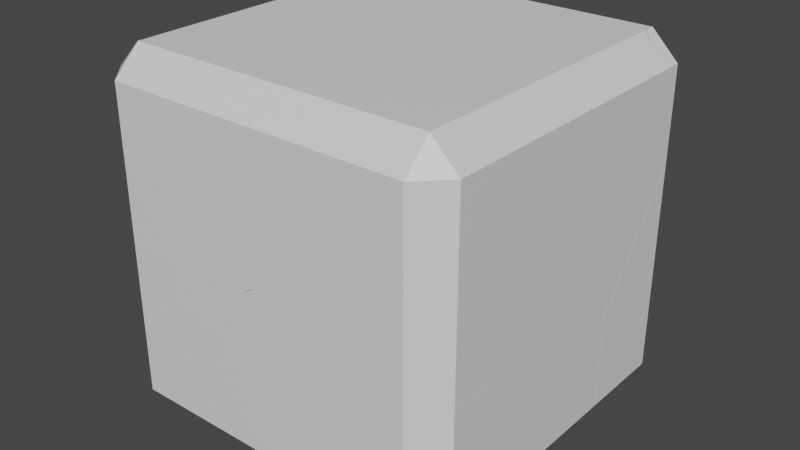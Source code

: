 # Source: BrokenCube.blend  (saved by Blender 3.4.6; exported with 4.5.12 LTS)
import bpy
from mathutils import Matrix  # noqa: F401  (used for matrix-valued properties, if any)

bpy.ops.wm.read_factory_settings(use_empty=True)
scene = bpy.context.scene
scene.name = 'Scene'

# ---- collections
col_collection = bpy.data.collections.new('Collection'); scene.collection.children.link(col_collection)

# ---- materials (node trees are filled in below, after node groups)
mat_material = bpy.data.materials.new('Material')
mat_material.alpha_threshold = 0.0
mat_material.use_transparent_shadow = False
mat_material.roughness = 0.5
mat_material.line_color = (0.0, 0.0, 0.0, 1.0)

# ---- material node trees
mat_material.use_nodes = True; mat_material.node_tree.nodes.clear()
_N = mat_material.node_tree.nodes; _L = mat_material.node_tree.links
n0 = _N.new('ShaderNodeOutputMaterial'); n0.name = 'Material Output'; n0.location = (300, 300)
n1 = _N.new('ShaderNodeBsdfPrincipled'); n1.name = 'Principled BSDF'; n1.location = (10, 300)
n1.distribution = 'GGX'
n1.subsurface_method = 'RANDOM_WALK_SKIN'
n1.inputs[3].default_value = 1.45
n1.inputs[27].default_value = (0.0, 0.0, 0.0, 1.0)
n1.inputs[28].default_value = 1.0
_L.new(n1.outputs[0], n0.inputs[0])
n0.is_active_output = True

# ---- world
world_world = bpy.data.worlds.new('World'); scene.world = world_world
world_world.use_nodes = True; world_world.node_tree.nodes.clear()
_N = world_world.node_tree.nodes; _L = world_world.node_tree.links
n0 = _N.new('ShaderNodeOutputWorld'); n0.name = 'World Output'; n0.location = (300, 300)
n1 = _N.new('ShaderNodeBackground'); n1.name = 'Background'; n1.location = (10, 300)
n1.inputs[0].default_value = (0.05088, 0.05088, 0.05088, 1.0)
_L.new(n1.outputs[0], n0.inputs[0])
n0.is_active_output = True
world_world.color = (0.05088, 0.05088, 0.05088)
world_world.use_sun_shadow = False
world_world.sun_shadow_jitter_overblur = 0.0

# ---- meshes
me_cube_cell_008 = bpy.data.meshes.new('Cube_cell.008')
me_cube_cell_008.from_pydata([(-0.05429, 0.131, -0.02275), (-0.05429, -0.019, 0.1272), (0.09571, -0.019, -0.02275), (0.07677, -6.163e-05, -0.1652), (-0.02197, -0.1034, 0.09492), (0.09571, -0.019, -0.1178), (0.09571, -0.05689, -0.02275), (-0.02696, -0.09929, 0.09992), (-0.08331, -0.019, 0.1272), (-0.05429, -0.07651, 0.1272), (-0.07207, 0.131, -0.02275), (-0.05429, 0.131, -0.05343), (0.0576, 0.01911, -0.1491), (0.07677, -6.163e-05, -0.1652), (0.09571, -0.019, -0.1178), (0.09571, -0.05689, -0.02275), (-0.02197, -0.1034, 0.09492), (-0.02696, -0.09929, 0.09992), (-0.05429, -0.07651, 0.1272), (-0.08331, -0.019, 0.1272), (-0.07207, 0.131, -0.02275), (-0.05429, 0.131, -0.05343), (0.0576, 0.01911, -0.1491)], [], [(13, 14, 15, 16), (21, 22, 17, 18, 8, 20), (13, 16, 17, 22), (9, 1, 19), (5, 2, 6), (0, 1, 2), (0, 2, 5, 3, 12, 11), (4, 6, 2, 1, 9, 7), (1, 0, 10, 19), (10, 0, 11)])
_k = set([(3, 5), (3, 12), (4, 6), (4, 7), (5, 6), (7, 9), (8, 18), (8, 20), (9, 19), (10, 11), (10, 19), (11, 12), (13, 14), (13, 22), (14, 15), (15, 16), (16, 17), (17, 18), (20, 21), (21, 22)])
me_cube_cell_008.attributes.new('sharp_edge', 'BOOLEAN', 'EDGE').data.foreach_set('value', [ (min(e.vertices), max(e.vertices)) in _k for e in me_cube_cell_008.edges])
_uv = me_cube_cell_008.uv_layers.new(name='UVMap')
_uv.uv.foreach_set('vector', [0.6544, 0.0, 0.7491, 0.1854, 0.7485, 0.3667, 0.1577, 0.0, 0.6058, 0.4971, 0.442, 0.0, 0.8674, 0.0, 0.9142, 0.113, 0.9143, 0.2947, 0.6582, 0.5432, 1.0, 0.3456, 1.0, 0.8423, 0.8674, 0.8674, 0.442, 0.442, 0.6438, 0.5259, 0.6438, 0.5188, 0.6474, 0.5188, 0.5944, 0.5188, 0.6063, 0.5188, 0.6063, 0.5235, 0.6063, 0.4813, 0.625, 0.4812, 0.6062, 0.5, 0.6063, 0.4813, 0.6063, 0.5188, 0.5944, 0.5188, 0.5884, 0.514, 0.5905, 0.5092, 0.6024, 0.4813, 0.6357, 0.5293, 0.6063, 0.5235, 0.6063, 0.5188, 0.6438, 0.5188, 0.6438, 0.5259, 0.6369, 0.5288, 0.625, 0.4812, 0.6063, 0.4813, 0.6063, 0.479, 0.625, 0.4776, 0.6063, 0.479, 0.6063, 0.4813, 0.6024, 0.4812])
me_cube_cell_008.materials.append(mat_material)
me_cube_cell_008.update()
me_cube_cell_009 = bpy.data.meshes.new('Cube_cell.009')
me_cube_cell_009.from_pydata([(0.2259, 0.186, -0.5209), (0.2259, 0.336, -0.3709), (0.3759, 0.186, -0.3709), (-0.4611, -0.3416, 0.2134), (-0.2867, -0.3274, 0.3135), (0.2259, 0.336, 0.8278), (-0.8969, 0.336, 0.2067), (0.3408, 0.2211, 0.8517), (0.3477, 0.2142, 0.853), (0.3759, 0.186, 0.8067), (0.3759, -0.2937, 0.1614), (0.3759, -0.294, 0.1535), (0.2932, -0.3204, -0.4536), (0.3759, -0.3126, -0.3709), (0.2259, -0.3267, -0.5209), (-0.08962, -0.3453, -0.5209), (-0.1202, -0.298, -0.5209), (-0.4336, 0.186, -0.5209), (-0.6062, 0.336, -0.3709), (-0.8702, 0.336, 0.1535), (0.2259, 0.336, 0.8278), (0.3408, 0.2211, 0.8517), (0.3477, 0.2142, 0.853), (0.3759, 0.186, 0.8067), (0.3759, -0.2937, 0.1614), (0.2932, -0.3204, -0.4536), (0.3759, -0.3126, -0.3709), (0.2259, -0.3267, -0.5209), (-0.08962, -0.3453, -0.5209), (-0.1202, -0.298, -0.5209), (-0.4336, 0.186, -0.5209), (-0.6062, 0.336, -0.3709), (-0.8969, 0.336, 0.2067), (-0.8702, 0.336, 0.1535), (0.3759, -0.294, 0.1535)], [], [(3, 4, 22, 7), (22, 4, 24, 23), (34, 24, 4, 3), (26, 34, 3, 25), (27, 25, 3, 28), (30, 29, 33, 31), (29, 28, 3, 32, 33), (17, 0, 14, 15, 16), (13, 2, 9, 10, 11), (0, 1, 2), (18, 1, 0, 17), (2, 1, 20, 21, 8, 9), (0, 2, 13, 12, 14), (6, 20, 1, 18, 19), (5, 32, 3, 7)])
_k = set([(5, 7), (5, 32), (6, 19), (6, 20), (7, 22), (8, 9), (8, 21), (9, 10), (10, 11), (11, 13), (12, 13), (12, 14), (14, 15), (15, 16), (16, 17), (17, 18), (18, 19), (20, 21), (22, 23), (23, 24), (24, 34), (25, 26), (25, 27), (26, 34), (27, 28), (28, 29), (29, 30), (30, 31), (31, 33), (32, 33)])
me_cube_cell_009.attributes.new('sharp_edge', 'BOOLEAN', 'EDGE').data.foreach_set('value', [ (min(e.vertices), max(e.vertices)) in _k for e in me_cube_cell_009.edges])
_uv = me_cube_cell_009.uv_layers.new(name='UVMap')
_uv.uv.foreach_set('vector', [0.0, 0.0, 1.0, 0.0, 1.0, 0.8905, 0.9042, 0.9042, 0.8905, 0.8905, 0.0, 0.0, 0.9302, 0.0, 0.9301, 0.8388, 1.0, 0.9439, 0.9302, 0.9302, 0.0, 0.0, 1.0, 0.0, 0.9438, 0.2162, 0.9439, 0.9439, 0.0, 0.0, 0.8505, 0.0, 0.9361, 0.6437, 0.8505, 0.8505, 0.0, 0.0, 0.9357, 0.0, 0.3385, 0.06475, 1.0, 0.06493, 1.0, 0.9321, 0.3263, 0.2576, 0.06493, 0.06493, 0.06434, 0.0, 1.0, 0.0, 1.0, 0.9318, 0.9321, 0.9321, 0.2738, 0.5188, 0.3563, 0.5188, 0.3563, 0.5828, 0.3168, 0.5852, 0.313, 0.5793, 0.3938, 0.5811, 0.3938, 0.5188, 0.5409, 0.5188, 0.4603, 0.5787, 0.4593, 0.5788, 0.3563, 0.5188, 0.3563, 0.5, 0.375, 0.5188, 0.2522, 0.5, 0.3563, 0.5, 0.3563, 0.5188, 0.2738, 0.5188, 0.3938, 0.5188, 0.3938, 0.4813, 0.5436, 0.4813, 0.5466, 0.51, 0.5467, 0.5117, 0.5409, 0.5188, 0.3563, 0.5188, 0.3938, 0.5188, 0.3938, 0.5811, 0.3731, 0.5821, 0.3563, 0.5828, 0.4659, 0.3409, 0.5436, 0.4813, 0.3938, 0.4813, 0.3938, 0.3772, 0.4593, 0.3442, 0.8523, 0.6014, 0.06824, 0.0, 1.0, 0.0, 1.0, 0.9042])
me_cube_cell_009.materials.append(mat_material)
me_cube_cell_009.update()
me_cube_cell_001 = bpy.data.meshes.new('Cube_cell.001')
me_cube_cell_001.from_pydata([(0.3916, -0.7753, 0.4101), (0.2416, -0.7753, 0.5601), (0.2416, -0.9253, 0.4101), (-0.6382, -0.6964, -0.3948), (-0.6658, 0.04028, -0.3403), (-0.4677, 0.2293, -0.5389), (-0.2708, 0.4099, -0.6044), (0.3739, 0.9424, 0.2643), (0.2734, 0.8376, 0.5283), (0.3916, 0.9247, 0.3087), (0.3916, 0.8843, 0.4101), (0.2669, 0.8314, 0.5348), (0.3722, 0.9441, 0.2122), (0.2416, 0.8073, 0.5601), (0.3654, 0.9509, -0.02231), (-0.6136, 0.03719, 0.5601), (0.3916, 0.9247, -0.1094), (0.3916, 0.4439, -0.7563), (0.3642, 0.9521, -0.06439), (-0.6276, -0.9253, -0.3644), (-0.6279, -0.9253, -0.3709), (-0.5832, -0.9253, 0.4101), (-0.5807, -0.7753, 0.5601), (0.3564, -0.8105, -0.6052), (0.3916, -0.7753, -0.6171), (0.2416, -0.9253, -0.5662), (-0.6128, -0.9253, -0.3743), (0.3739, 0.9424, 0.2643), (0.3916, 0.9247, 0.3087), (0.3916, 0.8843, 0.4101), (0.2734, 0.8376, 0.5283), (0.2669, 0.8314, 0.5348), (0.3722, 0.9441, 0.2122), (0.2416, 0.8073, 0.5601), (0.3654, 0.9509, -0.02231), (-0.6276, -0.9253, -0.3644), (-0.6279, -0.9253, -0.3709), (-0.5832, -0.9253, 0.4101), (0.3916, 0.4439, -0.7563), (0.3916, -0.7753, -0.6171), (0.3564, -0.8105, -0.6052), (0.2416, -0.9253, -0.5662), (-0.5807, -0.7753, 0.5601), (-0.6136, 0.03719, 0.5601), (-0.6128, -0.9253, -0.3743), (0.3916, 0.9247, -0.1094), (0.3642, 0.9521, -0.06439)], [], [(28, 27, 30, 29), (30, 27, 32, 31), (22, 43, 4, 35, 37), (6, 46, 16, 38), (43, 33, 31, 32, 34, 4), (35, 4, 3, 36), (5, 3, 4), (6, 38, 39, 40), (6, 40, 41, 44), (3, 6, 44, 36), (3, 5, 6), (25, 2, 21, 19, 20, 26), (15, 42, 1, 13), (45, 9, 10, 0, 24, 17), (0, 1, 2), (7, 9, 45, 18, 14, 12), (24, 0, 2, 25, 23), (2, 1, 42, 21), (13, 1, 0, 10, 8, 11), (4, 34, 46, 6, 5)])
_k = set([(7, 9), (7, 12), (8, 10), (8, 11), (9, 10), (11, 13), (12, 14), (13, 15), (14, 18), (15, 42), (16, 38), (16, 46), (17, 24), (17, 45), (18, 45), (19, 20), (19, 21), (20, 26), (21, 42), (22, 37), (22, 43), (23, 24), (23, 25), (25, 26), (27, 28), (27, 32), (28, 29), (29, 30), (30, 31), (31, 33), (32, 34), (33, 43), (34, 46), (35, 36), (35, 37), (36, 44), (38, 39), (39, 40), (40, 41), (41, 44)])
me_cube_cell_001.attributes.new('sharp_edge', 'BOOLEAN', 'EDGE').data.foreach_set('value', [ (min(e.vertices), max(e.vertices)) in _k for e in me_cube_cell_001.edges])
_uv = me_cube_cell_001.uv_layers.new(name='UVMap')
_uv.uv.foreach_set('vector', [0.826, 0.2516, 1.0, 0.3408, 1.0, 0.844, 0.6321, 0.2511, 0.844, 0.844, 0.3408, 0.3408, 1.0, 0.3467, 1.0, 0.8764, 0.1975, 0.05251, 1.0, 0.05214, 1.0, 1.0, 0.04926, 0.04926, 0.8431, 0.04933, 1.0, 0.0, 1.0, 0.8919, 0.9113, 0.8415, 0.07075, 0.0, 0.9479, 0.0, 0.9396, 0.9257, 0.8764, 0.8764, 0.3467, 0.3467, 0.06845, 0.0, 0.0, 0.0, 1.0, 0.04926, 1.0, 1.0, 0.0, 0.0, 0.8207, 0.0, 0.0, 0.0, 1.0, 0.0, 1.0, 1.0, 1.0, 0.0, 1.0, 0.9293, 0.1426, 0.07286, 0.1191, 0.0, 1.0, 1.0, 0.1191, 0.1191, 0.1991, 0.03623, 1.0, 0.03611, 1.0, 0.0, 1.0, 1.0, 0.03611, 0.03611, 0.1793, 0.0, 0.0, 0.0, 1.0, 0.0, 1.0, 1.0, 0.4842, 0.7688, 0.6063, 0.7688, 0.6063, 0.8719, 0.5094, 0.8774, 0.5086, 0.8774, 0.5082, 0.8756, 0.7506, 0.6297, 0.7465, 0.7313, 0.6438, 0.7313, 0.6438, 0.5334, 0.5413, 0.5188, 0.5936, 0.5188, 0.6063, 0.5238, 0.6063, 0.7313, 0.4779, 0.7313, 0.4605, 0.5789, 0.6062, 0.75, 0.625, 0.7688, 0.6063, 0.7688, 0.588, 0.5143, 0.5936, 0.5188, 0.5413, 0.5188, 0.5469, 0.5119, 0.5522, 0.5122, 0.5815, 0.5139, 0.4779, 0.7313, 0.6063, 0.7313, 0.6063, 0.7688, 0.4842, 0.7688, 0.4793, 0.7401, 0.6063, 0.7688, 0.625, 0.7688, 0.625, 0.8715, 0.6063, 0.8719, 0.6438, 0.5334, 0.6438, 0.7313, 0.6063, 0.7313, 0.6063, 0.5238, 0.6358, 0.5296, 0.6374, 0.5304, 1.0, 0.0, 1.0, 0.9315, 0.8919, 0.8919, 0.0, 0.0, 0.0, 0.0])
me_cube_cell_001.materials.append(mat_material)
me_cube_cell_001.update()
me_cube_cell_002 = bpy.data.meshes.new('Cube_cell.002')
me_cube_cell_002.from_pydata([(-0.4322, -0.472, 0.6003), (0.5986, -0.5457, -0.2935), (-0.2602, 0.4596, 0.4548), (0.4486, -0.6957, -0.2935), (-0.243, 0.6224, 0.2897), (0.4486, -0.5457, -0.4435), (-0.06561, 0.6383, 0.3907), (-0.238, 0.6244, 0.2905), (-0.5619, -0.6957, -0.2935), (-0.478, -0.6957, 0.5846), (-0.5464, -0.5457, -0.4435), (-0.3646, 0.3688, -0.4435), (0.4486, -0.6957, 0.4284), (0.5986, -0.5457, 0.3776), (-0.4213, -0.6957, 0.6234), (-0.3561, 0.4116, -0.4435), (-0.3539, 0.4225, -0.4435), (0.1329, 0.6207, -0.4435), (0.5986, 0.6724, 0.2382), (0.4486, 0.6395, -0.4435), (0.5986, 0.6536, -0.2935), (0.4486, -0.6957, 0.4284), (0.5986, -0.5457, 0.3776), (-0.5464, -0.5457, -0.4435), (-0.3646, 0.3688, -0.4435), (-0.3539, 0.4225, -0.4435), (0.1329, 0.6207, -0.4435), (0.4486, 0.6395, -0.4435), (0.5986, 0.6536, -0.2935), (0.5986, 0.6724, 0.2382), (-0.478, -0.6957, 0.5846), (-0.4213, -0.6957, 0.6234), (-0.3561, 0.4116, -0.4435), (-0.5619, -0.6957, -0.2935)], [], [(31, 0, 30), (0, 2, 32, 24), (4, 25, 32, 2), (26, 25, 4), (7, 26, 4), (0, 31, 21, 22, 29, 6, 2), (27, 26, 7, 6, 29, 20), (6, 4, 2), (6, 7, 4), (5, 23, 11, 15, 16, 17, 19), (9, 33, 3, 12, 14), (18, 13, 1, 28), (1, 3, 5), (12, 3, 1, 13), (23, 5, 3, 33), (1, 5, 19, 28), (0, 24, 10, 8, 30)])
_k = set([(8, 10), (8, 30), (9, 14), (9, 33), (10, 24), (11, 15), (11, 23), (12, 13), (12, 14), (13, 18), (15, 16), (16, 17), (17, 19), (18, 28), (19, 28), (20, 27), (20, 29), (21, 22), (21, 31), (22, 29), (23, 33), (24, 32), (25, 26), (25, 32), (26, 27), (30, 31)])
me_cube_cell_002.attributes.new('sharp_edge', 'BOOLEAN', 'EDGE').data.foreach_set('value', [ (min(e.vertices), max(e.vertices)) in _k for e in me_cube_cell_002.edges])
_uv = me_cube_cell_002.uv_layers.new(name='UVMap')
_uv.uv.foreach_set('vector', [0.8182, 0.8182, 0.0, 0.0, 0.8187, 0.0, 1.0, 1.0, 0.0, 0.0, 0.9475, 0.0, 1.0, 0.04552, 1.0, 0.0, 1.0, 0.9364, 0.9475, 0.9475, 0.0, 0.0, 0.936, 0.0, 0.9364, 0.9364, 0.0, 0.0, 1.0, 0.0, 0.936, 0.936, 0.0, 0.0, 1.0, 0.0, 1.0, 0.8182, 0.2223, 0.1873, 0.1874, 0.04682, 0.9301, 0.9301, 0.0, 0.0, 1.0, 0.0, 0.9309, 0.4087, 0.9361, 0.9361, 0.0, 0.0, 0.0, 0.0, 0.9301, 0.0, 0.7227, 0.1026, 0.0, 0.0, 1.0, 0.0, 1.0, 1.0, 0.0, 0.0, 1.0, 0.0, 1.0, 1.0, 0.3563, 0.7313, 0.2319, 0.7313, 0.2546, 0.6169, 0.2557, 0.6116, 0.2559, 0.6102, 0.3168, 0.5854, 0.3563, 0.5831, 0.5035, 0.8846, 0.3938, 0.8951, 0.3938, 0.7688, 0.484, 0.7688, 0.5084, 0.8775, 0.4602, 0.579, 0.4776, 0.7313, 0.3938, 0.7313, 0.3938, 0.5813, 0.375, 0.7313, 0.3563, 0.75, 0.3563, 0.7313, 0.484, 0.7688, 0.3938, 0.7688, 0.3938, 0.7313, 0.4776, 0.7313, 0.2319, 0.7313, 0.3563, 0.7313, 0.3563, 0.75, 0.2299, 0.75, 0.3938, 0.7313, 0.3563, 0.7313, 0.3563, 0.5831, 0.3938, 0.5813, 0.0, 0.0, 0.9545, 0.0, 0.9546, 0.7922, 0.9998, 0.8174, 0.1813, 0.0])
me_cube_cell_002.materials.append(mat_material)
me_cube_cell_002.update()
me_cube_cell_003 = bpy.data.meshes.new('Cube_cell.003')
me_cube_cell_003.from_pydata([(-0.9724, 0.3554, 0.4195), (-0.1805, -0.678, -0.3314), (-1.122, 0.2054, 0.4195), (0.03998, -0.3229, -0.6957), (-0.9724, 0.2054, 0.5695), (0.213, -0.3096, -0.5949), (0.03463, -0.3249, -0.6967), (0.01837, -0.4885, -0.5301), (-1.122, -0.6609, -0.3155), (-1.017, 0.3111, -0.7948), (-1.122, -0.1365, -0.8472), (-1.122, 0.2054, -0.8188), (-0.12, -0.6728, 0.5695), (-0.129, -0.681, 0.5695), (-1.122, -0.6622, 0.4195), (-0.9724, -0.6652, 0.5695), (-0.9724, 0.3554, -0.7846), (-0.3969, 0.3554, -0.7016), (0.8513, 0.2318, 0.0177), (0.7276, 0.09037, 0.5695), (0.8586, 0.2245, 0.2728), (0.7569, 0.1183, 0.5402), (0.2256, 0.3554, -0.3576), (0.7276, 0.3554, -0.0797), (0.7694, 0.3137, -0.07145), (0.842, 0.241, -0.0565), (0.7484, 0.1255, 0.5487), (0.6961, 0.2054, 0.5695), (0.7276, 0.1428, 0.5695), (0.7076, 0.3554, 0.4195), (0.7276, 0.3554, 0.3851), (0.8234, 0.2596, 0.3032), (0.849, 0.234, -0.05499), (-1.017, 0.3111, -0.7948), (-1.122, 0.2054, -0.8188), (-0.12, -0.6728, 0.5695), (-0.129, -0.681, 0.5695), (-1.122, -0.6609, -0.3155), (-1.122, -0.6622, 0.4195), (-0.9724, -0.6652, 0.5695), (-0.9724, 0.3554, -0.7846), (-0.3969, 0.3554, -0.7016), (0.2256, 0.3554, -0.3576), (0.7276, 0.09037, 0.5695), (0.7569, 0.1183, 0.5402), (0.7276, 0.3554, -0.0797), (0.7694, 0.3137, -0.07145), (0.842, 0.241, -0.0565), (0.7484, 0.1255, 0.5487), (0.6961, 0.2054, 0.5695), (0.7276, 0.1428, 0.5695), (0.7076, 0.3554, 0.4195), (0.8586, 0.2245, 0.2728), (0.8513, 0.2318, 0.0177), (0.849, 0.234, -0.05499), (-1.122, -0.1365, -0.8472), (0.8234, 0.2596, 0.3032), (0.7276, 0.3554, 0.3851)], [], [(43, 35, 7, 5, 53, 52, 44), (33, 6, 55, 34), (36, 1, 7, 35), (6, 7, 1), (6, 33, 40, 41), (3, 7, 6), (41, 3, 6), (3, 5, 7), (38, 37, 1, 36, 39), (6, 1, 37, 55), (45, 46, 42), (47, 3, 41, 42, 46), (50, 48, 56, 30, 51, 27), (54, 5, 3, 47), (5, 54, 53), (48, 44, 52, 56), (10, 8, 14, 2, 11), (13, 12, 19, 28, 49, 4, 15), (0, 2, 4), (20, 18, 32, 25, 24, 23, 57, 31), (11, 2, 0, 16, 9), (28, 19, 21, 26), (15, 4, 2, 14), (29, 0, 4, 49), (17, 16, 0, 29, 57, 23, 22)])
_k = set([(8, 10), (8, 14), (9, 11), (9, 16), (10, 11), (12, 13), (12, 19), (13, 15), (14, 15), (16, 17), (17, 22), (18, 20), (18, 32), (19, 21), (20, 31), (21, 26), (22, 23), (23, 24), (24, 25), (25, 32), (26, 28), (27, 50), (27, 51), (28, 49), (29, 49), (29, 57), (30, 51), (30, 56), (31, 57), (33, 34), (33, 40), (34, 55), (35, 36), (35, 43), (36, 39), (37, 38), (37, 55), (38, 39), (40, 41), (41, 42), (42, 45), (43, 44), (44, 48), (45, 46), (46, 47), (47, 54), (48, 50), (52, 53), (52, 56), (53, 54)])
me_cube_cell_003.attributes.new('sharp_edge', 'BOOLEAN', 'EDGE').data.foreach_set('value', [ (min(e.vertices), max(e.vertices)) in _k for e in me_cube_cell_003.edges])
_uv = me_cube_cell_003.uv_layers.new(name='UVMap')
_uv.uv.foreach_set('vector', [0.9401, 0.01585, 1.0, 0.04322, 1.0, 1.0, 0.0, 0.0, 0.8931, 0.0, 0.344, 0.0, 0.8501, 0.0, 0.1291, 0.0, 1.0, 0.0, 1.0, 0.9585, 0.3593, 0.3177, 1.0, 0.05226, 1.0, 1.0, 0.0, 0.0, 0.9568, 0.0, 0.0, 0.0, 1.0, 0.0, 1.0, 1.0, 1.0, 0.0, 1.0, 0.8709, 0.8419, 0.7735, 0.06877, 0.0, 0.0, 0.0, 1.0, 0.0, 1.0, 1.0, 0.06896, 0.0, 1.0, 0.0, 1.0, 1.0, 0.0, 0.0, 1.0, 0.0, 1.0, 1.0, 0.9526, 0.2138, 1.0, 0.05026, 1.0, 1.0, 0.05226, 0.05226, 0.8092, 0.05316, 0.0, 0.0, 0.0, 0.0, 0.9497, 0.0, 0.9585, 0.9585, 0.3678, 0.1473, 1.0, 0.117, 1.0, 0.5177, 0.09687, 0.0, 1.0, 0.0, 1.0, 0.931, 0.5177, 0.5177, 0.117, 0.117, 0.1755, 0.08989, 0.1212, 0.0, 0.5421, 0.0, 0.8428, 0.4407, 0.8428, 0.4997, 0.3719, 0.2863, 0.1105, 0.0, 1.0, 0.0, 1.0, 1.0, 0.09687, 0.09687, 1.0, 1.0, 0.1105, 0.1105, 1.0, 0.1069, 0.8788, 0.0, 1.0, 0.1499, 1.0, 0.656, 0.4579, 0.0, 0.4479, 0.1885, 0.5144, 0.123, 0.6063, 0.1228, 0.6063, 0.2313, 0.4515, 0.2313, 0.7508, 0.6296, 0.7497, 0.6285, 0.6438, 0.5331, 0.6438, 0.5266, 0.6477, 0.5188, 0.8563, 0.5188, 0.8563, 0.6276, 0.6062, 0.25, 0.6063, 0.2313, 0.625, 0.2313, 0.5879, 0.514, 0.556, 0.5122, 0.5469, 0.5116, 0.5468, 0.5099, 0.5449, 0.4917, 0.5439, 0.4812, 0.6019, 0.4813, 0.5917, 0.5052, 0.4515, 0.2313, 0.6063, 0.2313, 0.6063, 0.2688, 0.4557, 0.2688, 0.4545, 0.2577, 0.6438, 0.5266, 0.6438, 0.5331, 0.6364, 0.5296, 0.6386, 0.5287, 0.625, 0.1224, 0.625, 0.2313, 0.6063, 0.2313, 0.6063, 0.1228, 0.6063, 0.4788, 0.6063, 0.2688, 0.625, 0.2688, 0.625, 0.4773, 0.4661, 0.3407, 0.4557, 0.2688, 0.6063, 0.2688, 0.6063, 0.4788, 0.602, 0.4813, 0.5439, 0.4813, 0.5091, 0.4185])
me_cube_cell_003.materials.append(mat_material)
me_cube_cell_003.update()
me_cube_cell_004 = bpy.data.meshes.new('Cube_cell.004')
me_cube_cell_004.from_pydata([(0.5996, -0.3226, 0.4248), (0.5949, -0.3243, 0.4233), (-0.5618, 0.2055, -0.1585), (-0.4118, 0.3555, -0.1585), (-0.4118, 0.2055, -0.3085), (-0.5618, -0.267, -0.1585), (-0.4118, -0.343, -0.3085), (-0.5618, -0.1359, 0.2727), (0.4854, -0.5248, -0.3085), (-0.5618, 0.2055, 0.3014), (-0.4118, 0.3555, 0.3357), (0.1636, 0.3555, 0.4188), (0.6264, 0.2055, -0.3085), (0.4538, 0.3555, -0.1585), (0.9707, -0.3261, -0.3085), (0.9707, -0.3261, -0.3085), (0.4854, -0.5248, -0.3085), (-0.5618, -0.1359, 0.2727), (-0.5618, 0.2055, 0.3014), (-0.4118, -0.343, -0.3085), (-0.4118, 0.3555, 0.3357), (0.1636, 0.3555, 0.4188), (0.6264, 0.2055, -0.3085), (0.4538, 0.3555, -0.1585), (-0.5618, -0.267, -0.1585)], [], [(1, 0, 17), (16, 1, 17, 5, 19), (20, 18, 17, 0, 21), (15, 0, 16), (1, 16, 0), (6, 4, 22, 14, 8), (2, 24, 7, 9), (2, 3, 4), (4, 6, 24, 2), (22, 4, 3, 23), (3, 2, 9, 10), (11, 23, 3, 10), (21, 0, 15, 12, 13)])
_k = set([(5, 17), (5, 19), (6, 8), (6, 24), (7, 9), (7, 24), (8, 14), (9, 10), (10, 11), (11, 23), (12, 13), (12, 15), (13, 21), (14, 22), (15, 16), (16, 19), (17, 18), (18, 20), (20, 21), (22, 23)])
me_cube_cell_004.attributes.new('sharp_edge', 'BOOLEAN', 'EDGE').data.foreach_set('value', [ (min(e.vertices), max(e.vertices)) in _k for e in me_cube_cell_004.edges])
_uv = me_cube_cell_004.uv_layers.new(name='UVMap')
_uv.uv.foreach_set('vector', [0.0, 0.0, 1.0, 0.0, 0.9583, 0.9583, 0.06451, 0.0, 1.0, 0.0, 1.0, 0.9583, 0.9543, 0.6338, 0.8167, 0.7362, 0.9309, 0.7744, 0.9586, 0.3191, 0.9585, 0.9585, 0.0, 0.0, 0.9316, 0.0, 0.06399, 0.0, 1.0, 0.0, 1.0, 0.9356, 1.0, 0.0, 0.9356, 0.9356, 0.0, 0.0, 0.1437, 0.5873, 0.1437, 0.5188, 0.2735, 0.5188, 0.3166, 0.5852, 0.2559, 0.61, 0.3938, 0.2313, 0.3938, 0.1722, 0.4477, 0.1886, 0.4512, 0.2313, 0.125, 0.5188, 0.1437, 0.5, 0.1437, 0.5188, 0.1437, 0.5188, 0.1438, 0.5873, 0.125, 0.5778, 0.125, 0.5188, 0.2735, 0.5188, 0.1437, 0.5188, 0.1437, 0.5, 0.2519, 0.5, 0.3938, 0.2688, 0.3938, 0.2313, 0.4512, 0.2313, 0.4555, 0.2688, 0.4659, 0.3407, 0.3938, 0.3769, 0.3938, 0.2688, 0.4555, 0.2688, 1.0, 0.06844, 1.0, 1.0, 0.06399, 0.06399, 0.9357, 0.6624, 0.7427, 0.6743])
me_cube_cell_004.materials.append(mat_material)
me_cube_cell_004.update()
me_cube_cell_005 = bpy.data.meshes.new('Cube_cell.005')
me_cube_cell_005.from_pydata([(0.3624, 0.6441, -0.4374), (0.3897, -0.09698, -0.4914), (-0.5785, -0.1707, 0.313), (-0.4285, -0.3207, 0.313), (-0.4285, -0.1707, 0.463), (-0.5785, -0.1707, -0.4824), (-0.4285, -0.3207, -0.4957), (-0.5785, 0.6609, -0.4218), (-0.5785, 0.6598, 0.313), (0.3348, -0.3207, -0.5076), (0.3437, -0.3207, -0.5076), (0.3999, -0.3207, -0.4687), (-0.4285, 0.6568, 0.463), (0.4135, 0.6414, 0.463), (0.4463, -0.2416, 0.3922), (0.4474, -0.1707, 0.463), (0.4451, -0.3171, 0.3166), (0.445, -0.3207, 0.313), (0.3437, -0.3207, -0.5076), (0.3999, -0.3207, -0.4687), (-0.5785, 0.6598, 0.313), (-0.4285, 0.6568, 0.463), (0.4135, 0.6414, 0.463), (0.4474, -0.1707, 0.463), (0.4463, -0.2416, 0.3922), (0.4451, -0.3171, 0.3166), (0.445, -0.3207, 0.313), (0.3348, -0.3207, -0.5076), (-0.5785, 0.6609, -0.4218), (-0.5785, -0.1707, -0.4824), (-0.4285, -0.3207, -0.4957)], [], [(22, 0, 28, 20, 21), (1, 18, 27, 0), (18, 1, 19), (23, 24, 0, 22), (25, 1, 0, 24), (1, 25, 26, 19), (8, 7, 29, 2), (3, 30, 9, 10, 11, 17), (13, 12, 4, 15), (2, 3, 4), (30, 3, 2, 29), (14, 15, 4, 3, 17, 16), (8, 2, 4, 12), (28, 0, 27, 6, 5)])
_k = set([(5, 6), (5, 28), (6, 27), (7, 8), (7, 29), (8, 12), (9, 10), (9, 30), (10, 11), (11, 17), (12, 13), (13, 15), (14, 15), (14, 16), (16, 17), (18, 19), (18, 27), (19, 26), (20, 21), (20, 28), (21, 22), (22, 23), (23, 24), (24, 25), (25, 26), (29, 30)])
me_cube_cell_005.attributes.new('sharp_edge', 'BOOLEAN', 'EDGE').data.foreach_set('value', [ (min(e.vertices), max(e.vertices)) in _k for e in me_cube_cell_005.edges])
_uv = me_cube_cell_005.uv_layers.new(name='UVMap')
_uv.uv.foreach_set('vector', [0.05309, 0.0, 1.0, 0.0, 1.0, 0.9499, 0.2131, 0.1624, 0.8581, 0.8056, 1.0, 0.0, 1.0, 0.8172, 0.9507, 0.9507, 0.0, 0.0, 0.8172, 0.8172, 0.0, 0.0, 0.8176, 0.0, 0.8554, 0.05279, 1.0, 0.1272, 1.0, 1.0, 0.05309, 0.05309, 0.1956, 0.0, 1.0, 0.0, 1.0, 1.0, 0.1272, 0.1272, 1.0, 0.0, 1.0, 0.8044, 0.9828, 0.8003, 0.1824, 0.0, 0.6063, 0.1226, 0.5144, 0.1227, 0.5068, 0.01875, 0.6063, 0.01875, 0.6063, 0.9813, 0.5052, 0.9813, 0.5037, 0.8858, 0.5037, 0.8847, 0.5085, 0.8777, 0.6063, 0.8721, 0.751, 0.6297, 0.8563, 0.6278, 0.8563, 0.7313, 0.7468, 0.7313, 0.6063, 0.01875, 0.6062, 0.0, 0.625, 0.01875, 0.5052, 0.0, 0.6062, 0.0, 0.6063, 0.01875, 0.5068, 0.01875, 0.6161, 0.8719, 0.625, 0.8718, 0.625, 0.9812, 0.6063, 0.9813, 0.6063, 0.8721, 0.6067, 0.8721, 0.6063, 0.1226, 0.6063, 0.01875, 0.625, 0.01875, 0.625, 0.1222, 0.9499, 0.9499, 0.0, 0.0, 0.9507, 0.0, 0.7922, 0.0482, 0.9482, 0.1935])
me_cube_cell_005.materials.append(mat_material)
me_cube_cell_005.update()
me_cube_cell_006 = bpy.data.meshes.new('Cube_cell.006')
me_cube_cell_006.from_pydata([(0.4905, -0.357, 0.4756), (0.6778, 0.7323, 0.1645), (0.6608, 0.5679, 0.3309), (0.4631, 0.3792, 0.5297), (-0.3283, -0.4363, -0.5683), (-0.3283, -0.5863, -0.4183), (-0.4783, -0.4363, -0.4183), (0.3593, -0.5855, -0.4191), (0.4428, -0.5863, 0.4592), (0.3747, -0.4363, -0.5683), (0.5674, 0.5318, -0.5683), (-0.332, -0.5826, 0.4718), (-0.3283, -0.5863, 0.4714), (-0.4783, -0.4363, 0.4847), (-0.4783, 0.9205, 0.01382), (-0.4783, 0.3957, 0.5455), (-0.4783, 0.789, -0.4183), (-0.3283, 0.713, -0.5683), (0.3747, -0.4363, -0.5683), (0.5674, 0.5318, -0.5683), (0.4428, -0.5863, 0.4592), (-0.3283, -0.5863, 0.4714), (-0.332, -0.5826, 0.4718), (-0.4783, -0.4363, 0.4847), (-0.4783, 0.789, -0.4183), (-0.3283, 0.713, -0.5683), (0.3593, -0.5855, -0.4191), (-0.4783, 0.3957, 0.5455), (-0.4783, 0.9205, 0.01382)], [], [(7, 0, 20), (20, 0, 22, 21), (3, 1, 28, 27), (28, 1, 19, 25, 24), (0, 7, 18, 19, 1), (1, 2, 0), (2, 3, 0), (3, 2, 1), (9, 4, 17, 10), (14, 16, 6, 23, 15), (12, 5, 26, 8), (4, 5, 6), (4, 6, 16, 17), (23, 6, 5, 12, 11), (5, 4, 9, 26), (0, 3, 27, 13, 22)])
_k = set([(7, 18), (7, 20), (8, 12), (8, 26), (9, 10), (9, 26), (10, 17), (11, 12), (11, 23), (13, 22), (13, 27), (14, 15), (14, 16), (15, 23), (16, 17), (18, 19), (19, 25), (20, 21), (21, 22), (24, 25), (24, 28), (27, 28)])
me_cube_cell_006.attributes.new('sharp_edge', 'BOOLEAN', 'EDGE').data.foreach_set('value', [ (min(e.vertices), max(e.vertices)) in _k for e in me_cube_cell_006.edges])
_uv = me_cube_cell_006.uv_layers.new(name='UVMap')
_uv.uv.foreach_set('vector', [0.8177, 0.8177, 0.0, 0.0, 0.8199, 0.0, 0.8199, 0.8199, 0.0, 0.0, 0.8075, 0.0, 0.8207, 0.01791, 0.0, 0.0, 0.0, 0.0, 0.9587, 0.0, 0.9495, 0.9495, 0.04132, 0.0, 1.0, 0.0, 1.0, 0.9362, 0.9198, 0.7358, 0.6801, 0.634, 1.0, 0.0, 1.0, 0.8177, 0.9027, 0.8386, 0.0638, 0.0, 0.0, 0.0, 0.0, 0.0, 1.0, 0.0, 1.0, 1.0, 0.0, 0.0, 1.0, 0.0, 1.0, 1.0, 0.0, 0.0, 1.0, 0.0, 1.0, 1.0, 0.2316, 0.7313, 0.1438, 0.7313, 0.1437, 0.5876, 0.2557, 0.6102, 0.4478, 0.1884, 0.3938, 0.1719, 0.3938, 0.01875, 0.5066, 0.01875, 0.5142, 0.1227, 0.505, 0.9813, 0.3938, 0.9813, 0.3938, 0.8953, 0.5034, 0.8849, 0.1438, 0.7313, 0.1437, 0.75, 0.125, 0.7313, 0.1438, 0.7313, 0.125, 0.7313, 0.125, 0.5781, 0.1437, 0.5876, 0.5066, 0.01875, 0.3938, 0.01875, 0.3938, 0.0, 0.505, 0.0, 0.505, 0.0004634, 0.1437, 0.75, 0.1438, 0.7313, 0.2316, 0.7313, 0.2297, 0.75, 0.0, 0.0, 1.0, 0.0, 1.0, 0.9495, 0.951, 0.7706, 0.8075, 0.8075])
me_cube_cell_006.materials.append(mat_material)
me_cube_cell_006.update()

# ---- objects
ob_cube_cell = bpy.data.objects.new('Cube_cell', me_cube_cell_008)
ob_cube_cell_001 = bpy.data.objects.new('Cube_cell.001', me_cube_cell_009)
ob_cube_cell_002 = bpy.data.objects.new('Cube_cell.002', me_cube_cell_001)
ob_cube_cell_003 = bpy.data.objects.new('Cube_cell.003', me_cube_cell_002)
ob_cube_cell_004 = bpy.data.objects.new('Cube_cell.004', me_cube_cell_003)
ob_cube_cell_005 = bpy.data.objects.new('Cube_cell.005', me_cube_cell_004)
ob_cube_cell_006 = bpy.data.objects.new('Cube_cell.006', me_cube_cell_005)
ob_cube_cell_007 = bpy.data.objects.new('Cube_cell.007', me_cube_cell_006)

# ---- transforms, parenting, visibility, modifiers, constraints
ob_cube_cell.location = (0.9043, 0.869, 0.8728)
ob_cube_cell_001.location = (0.6241, 0.664, -0.4791)
ob_cube_cell_002.location = (0.6084, -0.07469, 0.4399)
ob_cube_cell_003.location = (0.4014, -0.3043, -0.5565)
ob_cube_cell_004.location = (0.1224, 0.6446, 0.4305)
ob_cube_cell_005.location = (-0.4382, 0.6445, -0.6915)
ob_cube_cell_006.location = (-0.4215, -0.6793, 0.537)
ob_cube_cell_007.location = (-0.5217, -0.4137, -0.4317)

# ---- collection membership
col_collection.objects.link(ob_cube_cell)
col_collection.objects.link(ob_cube_cell_001)
col_collection.objects.link(ob_cube_cell_002)
col_collection.objects.link(ob_cube_cell_003)
col_collection.objects.link(ob_cube_cell_004)
col_collection.objects.link(ob_cube_cell_005)
col_collection.objects.link(ob_cube_cell_006)
col_collection.objects.link(ob_cube_cell_007)

# ---- scene / render settings (as saved in the file)
scene.frame_start = 1; scene.frame_end = 250; scene.frame_set(1)
scene.render.engine = 'BLENDER_EEVEE_NEXT'
scene.cycles.sampling_pattern = 'TABULATED_SOBOL'
scene.cycles.use_light_tree = False
scene.view_settings.view_transform = 'Filmic'
bpy.context.view_layer.update()

# ---- added for rendering (the .blend has no active camera and no usable light): camera, sun
cam_auto = bpy.data.cameras.new('AutoCamera')
cam_auto.lens = 50.0
cam_auto.sensor_width = 36.0
cam_auto.clip_end = 1000.0
ob_auto_camera = bpy.data.objects.new('AutoCamera', cam_auto)
scene.collection.objects.link(ob_auto_camera)
ob_auto_camera.location = (3.20507, -3.84609, 2.56406)
ob_auto_camera.rotation_euler = (1.09748, -7.21219e-08, 0.694738)
scene.camera = ob_auto_camera
light_auto_sun = bpy.data.lights.new('AutoSun', 'SUN')
light_auto_sun.energy = 3.0
light_auto_sun.angle = 0.0523599
ob_auto_sun = bpy.data.objects.new('AutoSun', light_auto_sun)
scene.collection.objects.link(ob_auto_sun)
ob_auto_sun.rotation_euler = (0.872665, 0.174533, 0.523599)
bpy.context.view_layer.update()
